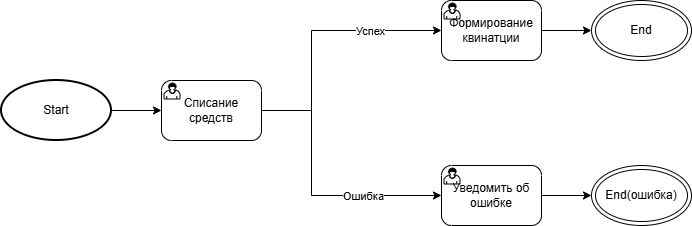

The diagram above was exported from draw.io. Its source (the exported page's mxGraphModel, read from the mxfile embedded in the PNG):
<mxGraphModel dx="1414" dy="864" grid="1" gridSize="10" guides="1" tooltips="1" connect="1" arrows="1" fold="1" page="1" pageScale="1" pageWidth="827" pageHeight="1169" math="0" shadow="0">
  <root>
    <mxCell id="0" />
    <mxCell id="1" parent="0" />
    <mxCell id="kWBkfEjZhkjZkQLr3ttc-1" parent="1" style="strokeWidth=2;html=1;shape=mxgraph.flowchart.start_1;whiteSpace=wrap;direction=west;" value="Start" vertex="1">
      <mxGeometry height="60" width="110" x="10" y="250" as="geometry" />
    </mxCell>
    <mxCell id="kWBkfEjZhkjZkQLr3ttc-3" edge="1" parent="1" source="kWBkfEjZhkjZkQLr3ttc-1" style="endArrow=classic;html=1;rounded=0;exitX=0;exitY=0.5;exitDx=0;exitDy=0;exitPerimeter=0;entryX=0;entryY=0.5;entryDx=0;entryDy=0;entryPerimeter=0;" target="kWBkfEjZhkjZkQLr3ttc-18" value="">
      <mxGeometry height="50" relative="1" width="50" as="geometry">
        <mxPoint x="390" y="450" as="sourcePoint" />
        <mxPoint x="190" y="280" as="targetPoint" />
      </mxGeometry>
    </mxCell>
    <mxCell id="kWBkfEjZhkjZkQLr3ttc-18" parent="1" style="points=[[0.25,0,0],[0.5,0,0],[0.75,0,0],[1,0.25,0],[1,0.5,0],[1,0.75,0],[0.75,1,0],[0.5,1,0],[0.25,1,0],[0,0.75,0],[0,0.5,0],[0,0.25,0]];shape=mxgraph.bpmn.task2;whiteSpace=wrap;rectStyle=rounded;size=10;html=1;container=1;expand=0;collapsible=0;taskMarker=user;" value="Списание средств" vertex="1">
      <mxGeometry height="60" width="100" x="170" y="250" as="geometry" />
    </mxCell>
    <mxCell id="kWBkfEjZhkjZkQLr3ttc-20" edge="1" parent="1" source="kWBkfEjZhkjZkQLr3ttc-18" style="endArrow=classic;html=1;rounded=0;exitX=1;exitY=0.5;exitDx=0;exitDy=0;exitPerimeter=0;entryX=0;entryY=0.5;entryDx=0;entryDy=0;entryPerimeter=0;" target="A230xJurPUWoGiXCrxFz-3" value="">
      <mxGeometry height="50" relative="1" width="50" as="geometry">
        <Array as="points">
          <mxPoint x="320" y="280" />
          <mxPoint x="320" y="365" />
        </Array>
        <mxPoint x="390" y="280" as="sourcePoint" />
        <mxPoint x="410" y="365" as="targetPoint" />
      </mxGeometry>
    </mxCell>
    <mxCell id="A230xJurPUWoGiXCrxFz-6" connectable="0" parent="kWBkfEjZhkjZkQLr3ttc-20" style="edgeLabel;html=1;align=center;verticalAlign=middle;resizable=0;points=[];" value="Ошибка" vertex="1">
      <mxGeometry relative="1" x="0.4038" as="geometry">
        <mxPoint as="offset" />
      </mxGeometry>
    </mxCell>
    <mxCell id="1-0UMVLBMKpaa67eI27m-2" edge="1" parent="1" style="endArrow=classic;html=1;rounded=0;entryX=0;entryY=0.5;entryDx=0;entryDy=0;entryPerimeter=0;" target="A230xJurPUWoGiXCrxFz-8" value="">
      <mxGeometry height="50" relative="1" width="50" as="geometry">
        <Array as="points">
          <mxPoint x="320" y="200" />
        </Array>
        <mxPoint x="320" y="280" as="sourcePoint" />
        <mxPoint x="440" y="200" as="targetPoint" />
      </mxGeometry>
    </mxCell>
    <mxCell id="A230xJurPUWoGiXCrxFz-7" connectable="0" parent="1-0UMVLBMKpaa67eI27m-2" style="edgeLabel;html=1;align=center;verticalAlign=middle;resizable=0;points=[];" value="Успех" vertex="1">
      <mxGeometry relative="1" x="0.31" as="geometry">
        <mxPoint as="offset" />
      </mxGeometry>
    </mxCell>
    <mxCell id="A230xJurPUWoGiXCrxFz-3" parent="1" style="points=[[0.25,0,0],[0.5,0,0],[0.75,0,0],[1,0.25,0],[1,0.5,0],[1,0.75,0],[0.75,1,0],[0.5,1,0],[0.25,1,0],[0,0.75,0],[0,0.5,0],[0,0.25,0]];shape=mxgraph.bpmn.task2;whiteSpace=wrap;rectStyle=rounded;size=10;html=1;container=1;expand=0;collapsible=0;taskMarker=user;" value="Уведомить об ошибке" vertex="1">
      <mxGeometry height="60" width="100" x="450" y="335" as="geometry" />
    </mxCell>
    <mxCell id="A230xJurPUWoGiXCrxFz-4" edge="1" parent="1" source="A230xJurPUWoGiXCrxFz-3" style="endArrow=classic;html=1;rounded=0;exitX=1;exitY=0.5;exitDx=0;exitDy=0;exitPerimeter=0;entryX=0;entryY=0.5;entryDx=0;entryDy=0;" target="A230xJurPUWoGiXCrxFz-5" value="">
      <mxGeometry height="50" relative="1" width="50" as="geometry">
        <mxPoint x="390" y="470" as="sourcePoint" />
        <mxPoint x="600" y="365" as="targetPoint" />
      </mxGeometry>
    </mxCell>
    <mxCell id="A230xJurPUWoGiXCrxFz-5" parent="1" style="ellipse;shape=doubleEllipse;whiteSpace=wrap;html=1;" value="End(ошибка)" vertex="1">
      <mxGeometry height="60" width="100" x="600" y="335" as="geometry" />
    </mxCell>
    <mxCell id="A230xJurPUWoGiXCrxFz-10" edge="1" parent="1" source="A230xJurPUWoGiXCrxFz-8" style="edgeStyle=orthogonalEdgeStyle;rounded=0;orthogonalLoop=1;jettySize=auto;html=1;exitX=1;exitY=0.5;exitDx=0;exitDy=0;exitPerimeter=0;entryX=0;entryY=0.5;entryDx=0;entryDy=0;" target="A230xJurPUWoGiXCrxFz-9">
      <mxGeometry relative="1" as="geometry" />
    </mxCell>
    <mxCell id="A230xJurPUWoGiXCrxFz-8" parent="1" style="points=[[0.25,0,0],[0.5,0,0],[0.75,0,0],[1,0.25,0],[1,0.5,0],[1,0.75,0],[0.75,1,0],[0.5,1,0],[0.25,1,0],[0,0.75,0],[0,0.5,0],[0,0.25,0]];shape=mxgraph.bpmn.task2;whiteSpace=wrap;rectStyle=rounded;size=10;html=1;container=1;expand=0;collapsible=0;taskMarker=user;" value="Формирование квинатции" vertex="1">
      <mxGeometry height="60" width="100" x="450" y="170" as="geometry" />
    </mxCell>
    <mxCell id="A230xJurPUWoGiXCrxFz-9" parent="1" style="ellipse;shape=doubleEllipse;whiteSpace=wrap;html=1;" value="End" vertex="1">
      <mxGeometry height="60" width="100" x="600" y="170" as="geometry" />
    </mxCell>
  </root>
</mxGraphModel>